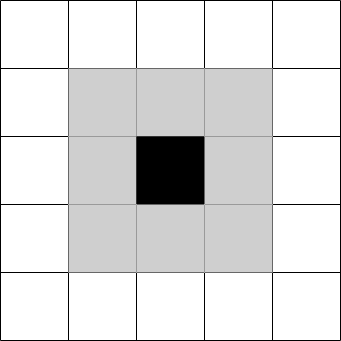

The diagram above was exported from draw.io. Its source (the exported page's mxGraphModel, read from the mxfile embedded in the PNG):
<mxGraphModel dx="1250" dy="541" grid="1" gridSize="10" guides="1" tooltips="1" connect="1" arrows="1" fold="1" page="1" pageScale="1" pageWidth="200" pageHeight="200" math="0" shadow="0">
  <root>
    <mxCell id="0" />
    <mxCell id="1" parent="0" />
    <mxCell id="VVCIb-2gnsRSKtKYwJVR-1" value="" style="shape=table;startSize=0;container=1;collapsible=0;childLayout=tableLayout;" vertex="1" parent="1">
      <mxGeometry x="-170" y="30" width="340" height="340" as="geometry" />
    </mxCell>
    <mxCell id="VVCIb-2gnsRSKtKYwJVR-2" value="" style="shape=tableRow;horizontal=0;startSize=0;swimlaneHead=0;swimlaneBody=0;strokeColor=inherit;top=0;left=0;bottom=0;right=0;collapsible=0;dropTarget=0;fillColor=none;points=[[0,0.5],[1,0.5]];portConstraint=eastwest;" vertex="1" parent="VVCIb-2gnsRSKtKYwJVR-1">
      <mxGeometry width="340" height="68" as="geometry" />
    </mxCell>
    <mxCell id="VVCIb-2gnsRSKtKYwJVR-3" value="" style="shape=partialRectangle;html=1;whiteSpace=wrap;connectable=0;strokeColor=inherit;overflow=hidden;fillColor=none;top=0;left=0;bottom=0;right=0;pointerEvents=1;" vertex="1" parent="VVCIb-2gnsRSKtKYwJVR-2">
      <mxGeometry width="68" height="68" as="geometry">
        <mxRectangle width="68" height="68" as="alternateBounds" />
      </mxGeometry>
    </mxCell>
    <mxCell id="VVCIb-2gnsRSKtKYwJVR-4" value="" style="shape=partialRectangle;html=1;whiteSpace=wrap;connectable=0;strokeColor=inherit;overflow=hidden;fillColor=none;top=0;left=0;bottom=0;right=0;pointerEvents=1;" vertex="1" parent="VVCIb-2gnsRSKtKYwJVR-2">
      <mxGeometry x="68" width="68" height="68" as="geometry">
        <mxRectangle width="68" height="68" as="alternateBounds" />
      </mxGeometry>
    </mxCell>
    <mxCell id="VVCIb-2gnsRSKtKYwJVR-5" value="" style="shape=partialRectangle;html=1;whiteSpace=wrap;connectable=0;strokeColor=inherit;overflow=hidden;fillColor=none;top=0;left=0;bottom=0;right=0;pointerEvents=1;" vertex="1" parent="VVCIb-2gnsRSKtKYwJVR-2">
      <mxGeometry x="136" width="68" height="68" as="geometry">
        <mxRectangle width="68" height="68" as="alternateBounds" />
      </mxGeometry>
    </mxCell>
    <mxCell id="VVCIb-2gnsRSKtKYwJVR-6" value="" style="shape=partialRectangle;html=1;whiteSpace=wrap;connectable=0;strokeColor=inherit;overflow=hidden;fillColor=none;top=0;left=0;bottom=0;right=0;pointerEvents=1;" vertex="1" parent="VVCIb-2gnsRSKtKYwJVR-2">
      <mxGeometry x="204" width="68" height="68" as="geometry">
        <mxRectangle width="68" height="68" as="alternateBounds" />
      </mxGeometry>
    </mxCell>
    <mxCell id="VVCIb-2gnsRSKtKYwJVR-7" value="" style="shape=partialRectangle;html=1;whiteSpace=wrap;connectable=0;strokeColor=inherit;overflow=hidden;fillColor=none;top=0;left=0;bottom=0;right=0;pointerEvents=1;" vertex="1" parent="VVCIb-2gnsRSKtKYwJVR-2">
      <mxGeometry x="272" width="68" height="68" as="geometry">
        <mxRectangle width="68" height="68" as="alternateBounds" />
      </mxGeometry>
    </mxCell>
    <mxCell id="VVCIb-2gnsRSKtKYwJVR-8" value="" style="shape=tableRow;horizontal=0;startSize=0;swimlaneHead=0;swimlaneBody=0;strokeColor=inherit;top=0;left=0;bottom=0;right=0;collapsible=0;dropTarget=0;fillColor=none;points=[[0,0.5],[1,0.5]];portConstraint=eastwest;" vertex="1" parent="VVCIb-2gnsRSKtKYwJVR-1">
      <mxGeometry y="68" width="340" height="68" as="geometry" />
    </mxCell>
    <mxCell id="VVCIb-2gnsRSKtKYwJVR-9" value="" style="shape=partialRectangle;html=1;whiteSpace=wrap;connectable=0;strokeColor=inherit;overflow=hidden;fillColor=none;top=0;left=0;bottom=0;right=0;pointerEvents=1;" vertex="1" parent="VVCIb-2gnsRSKtKYwJVR-8">
      <mxGeometry width="68" height="68" as="geometry">
        <mxRectangle width="68" height="68" as="alternateBounds" />
      </mxGeometry>
    </mxCell>
    <mxCell id="VVCIb-2gnsRSKtKYwJVR-10" value="" style="shape=partialRectangle;html=1;whiteSpace=wrap;connectable=0;strokeColor=inherit;overflow=hidden;fillColor=#CFCFCF;top=0;left=0;bottom=0;right=0;pointerEvents=1;" vertex="1" parent="VVCIb-2gnsRSKtKYwJVR-8">
      <mxGeometry x="68" width="68" height="68" as="geometry">
        <mxRectangle width="68" height="68" as="alternateBounds" />
      </mxGeometry>
    </mxCell>
    <mxCell id="VVCIb-2gnsRSKtKYwJVR-11" value="" style="shape=partialRectangle;html=1;whiteSpace=wrap;connectable=0;strokeColor=inherit;overflow=hidden;fillColor=#CFCFCF;top=0;left=0;bottom=0;right=0;pointerEvents=1;" vertex="1" parent="VVCIb-2gnsRSKtKYwJVR-8">
      <mxGeometry x="136" width="68" height="68" as="geometry">
        <mxRectangle width="68" height="68" as="alternateBounds" />
      </mxGeometry>
    </mxCell>
    <mxCell id="VVCIb-2gnsRSKtKYwJVR-12" value="" style="shape=partialRectangle;html=1;whiteSpace=wrap;connectable=0;strokeColor=inherit;overflow=hidden;fillColor=#CFCFCF;top=0;left=0;bottom=0;right=0;pointerEvents=1;" vertex="1" parent="VVCIb-2gnsRSKtKYwJVR-8">
      <mxGeometry x="204" width="68" height="68" as="geometry">
        <mxRectangle width="68" height="68" as="alternateBounds" />
      </mxGeometry>
    </mxCell>
    <mxCell id="VVCIb-2gnsRSKtKYwJVR-13" value="" style="shape=partialRectangle;html=1;whiteSpace=wrap;connectable=0;strokeColor=inherit;overflow=hidden;fillColor=none;top=0;left=0;bottom=0;right=0;pointerEvents=1;" vertex="1" parent="VVCIb-2gnsRSKtKYwJVR-8">
      <mxGeometry x="272" width="68" height="68" as="geometry">
        <mxRectangle width="68" height="68" as="alternateBounds" />
      </mxGeometry>
    </mxCell>
    <mxCell id="VVCIb-2gnsRSKtKYwJVR-14" value="" style="shape=tableRow;horizontal=0;startSize=0;swimlaneHead=0;swimlaneBody=0;strokeColor=inherit;top=0;left=0;bottom=0;right=0;collapsible=0;dropTarget=0;fillColor=none;points=[[0,0.5],[1,0.5]];portConstraint=eastwest;" vertex="1" parent="VVCIb-2gnsRSKtKYwJVR-1">
      <mxGeometry y="136" width="340" height="68" as="geometry" />
    </mxCell>
    <mxCell id="VVCIb-2gnsRSKtKYwJVR-15" value="" style="shape=partialRectangle;html=1;whiteSpace=wrap;connectable=0;strokeColor=inherit;overflow=hidden;fillColor=none;top=0;left=0;bottom=0;right=0;pointerEvents=1;" vertex="1" parent="VVCIb-2gnsRSKtKYwJVR-14">
      <mxGeometry width="68" height="68" as="geometry">
        <mxRectangle width="68" height="68" as="alternateBounds" />
      </mxGeometry>
    </mxCell>
    <mxCell id="VVCIb-2gnsRSKtKYwJVR-16" value="" style="shape=partialRectangle;html=1;whiteSpace=wrap;connectable=0;strokeColor=inherit;overflow=hidden;fillColor=#CFCFCF;top=0;left=0;bottom=0;right=0;pointerEvents=1;" vertex="1" parent="VVCIb-2gnsRSKtKYwJVR-14">
      <mxGeometry x="68" width="68" height="68" as="geometry">
        <mxRectangle width="68" height="68" as="alternateBounds" />
      </mxGeometry>
    </mxCell>
    <mxCell id="VVCIb-2gnsRSKtKYwJVR-17" value="" style="shape=partialRectangle;html=1;whiteSpace=wrap;connectable=0;strokeColor=inherit;overflow=hidden;fillColor=#000000;top=0;left=0;bottom=0;right=0;pointerEvents=1;" vertex="1" parent="VVCIb-2gnsRSKtKYwJVR-14">
      <mxGeometry x="136" width="68" height="68" as="geometry">
        <mxRectangle width="68" height="68" as="alternateBounds" />
      </mxGeometry>
    </mxCell>
    <mxCell id="VVCIb-2gnsRSKtKYwJVR-18" value="" style="shape=partialRectangle;html=1;whiteSpace=wrap;connectable=0;strokeColor=inherit;overflow=hidden;fillColor=#CFCFCF;top=0;left=0;bottom=0;right=0;pointerEvents=1;" vertex="1" parent="VVCIb-2gnsRSKtKYwJVR-14">
      <mxGeometry x="204" width="68" height="68" as="geometry">
        <mxRectangle width="68" height="68" as="alternateBounds" />
      </mxGeometry>
    </mxCell>
    <mxCell id="VVCIb-2gnsRSKtKYwJVR-19" value="" style="shape=partialRectangle;html=1;whiteSpace=wrap;connectable=0;strokeColor=inherit;overflow=hidden;fillColor=none;top=0;left=0;bottom=0;right=0;pointerEvents=1;" vertex="1" parent="VVCIb-2gnsRSKtKYwJVR-14">
      <mxGeometry x="272" width="68" height="68" as="geometry">
        <mxRectangle width="68" height="68" as="alternateBounds" />
      </mxGeometry>
    </mxCell>
    <mxCell id="VVCIb-2gnsRSKtKYwJVR-20" value="" style="shape=tableRow;horizontal=0;startSize=0;swimlaneHead=0;swimlaneBody=0;strokeColor=inherit;top=0;left=0;bottom=0;right=0;collapsible=0;dropTarget=0;fillColor=none;points=[[0,0.5],[1,0.5]];portConstraint=eastwest;" vertex="1" parent="VVCIb-2gnsRSKtKYwJVR-1">
      <mxGeometry y="204" width="340" height="68" as="geometry" />
    </mxCell>
    <mxCell id="VVCIb-2gnsRSKtKYwJVR-21" value="" style="shape=partialRectangle;html=1;whiteSpace=wrap;connectable=0;strokeColor=inherit;overflow=hidden;fillColor=none;top=0;left=0;bottom=0;right=0;pointerEvents=1;" vertex="1" parent="VVCIb-2gnsRSKtKYwJVR-20">
      <mxGeometry width="68" height="68" as="geometry">
        <mxRectangle width="68" height="68" as="alternateBounds" />
      </mxGeometry>
    </mxCell>
    <mxCell id="VVCIb-2gnsRSKtKYwJVR-22" value="" style="shape=partialRectangle;html=1;whiteSpace=wrap;connectable=0;strokeColor=inherit;overflow=hidden;fillColor=#CFCFCF;top=0;left=0;bottom=0;right=0;pointerEvents=1;" vertex="1" parent="VVCIb-2gnsRSKtKYwJVR-20">
      <mxGeometry x="68" width="68" height="68" as="geometry">
        <mxRectangle width="68" height="68" as="alternateBounds" />
      </mxGeometry>
    </mxCell>
    <mxCell id="VVCIb-2gnsRSKtKYwJVR-23" value="" style="shape=partialRectangle;html=1;whiteSpace=wrap;connectable=0;strokeColor=inherit;overflow=hidden;fillColor=#CFCFCF;top=0;left=0;bottom=0;right=0;pointerEvents=1;" vertex="1" parent="VVCIb-2gnsRSKtKYwJVR-20">
      <mxGeometry x="136" width="68" height="68" as="geometry">
        <mxRectangle width="68" height="68" as="alternateBounds" />
      </mxGeometry>
    </mxCell>
    <mxCell id="VVCIb-2gnsRSKtKYwJVR-24" value="" style="shape=partialRectangle;html=1;whiteSpace=wrap;connectable=0;strokeColor=inherit;overflow=hidden;fillColor=#CFCFCF;top=0;left=0;bottom=0;right=0;pointerEvents=1;" vertex="1" parent="VVCIb-2gnsRSKtKYwJVR-20">
      <mxGeometry x="204" width="68" height="68" as="geometry">
        <mxRectangle width="68" height="68" as="alternateBounds" />
      </mxGeometry>
    </mxCell>
    <mxCell id="VVCIb-2gnsRSKtKYwJVR-25" value="" style="shape=partialRectangle;html=1;whiteSpace=wrap;connectable=0;strokeColor=inherit;overflow=hidden;fillColor=none;top=0;left=0;bottom=0;right=0;pointerEvents=1;" vertex="1" parent="VVCIb-2gnsRSKtKYwJVR-20">
      <mxGeometry x="272" width="68" height="68" as="geometry">
        <mxRectangle width="68" height="68" as="alternateBounds" />
      </mxGeometry>
    </mxCell>
    <mxCell id="VVCIb-2gnsRSKtKYwJVR-26" value="" style="shape=tableRow;horizontal=0;startSize=0;swimlaneHead=0;swimlaneBody=0;strokeColor=inherit;top=0;left=0;bottom=0;right=0;collapsible=0;dropTarget=0;fillColor=none;points=[[0,0.5],[1,0.5]];portConstraint=eastwest;" vertex="1" parent="VVCIb-2gnsRSKtKYwJVR-1">
      <mxGeometry y="272" width="340" height="68" as="geometry" />
    </mxCell>
    <mxCell id="VVCIb-2gnsRSKtKYwJVR-27" value="" style="shape=partialRectangle;html=1;whiteSpace=wrap;connectable=0;strokeColor=inherit;overflow=hidden;fillColor=none;top=0;left=0;bottom=0;right=0;pointerEvents=1;" vertex="1" parent="VVCIb-2gnsRSKtKYwJVR-26">
      <mxGeometry width="68" height="68" as="geometry">
        <mxRectangle width="68" height="68" as="alternateBounds" />
      </mxGeometry>
    </mxCell>
    <mxCell id="VVCIb-2gnsRSKtKYwJVR-28" value="" style="shape=partialRectangle;html=1;whiteSpace=wrap;connectable=0;strokeColor=inherit;overflow=hidden;fillColor=none;top=0;left=0;bottom=0;right=0;pointerEvents=1;" vertex="1" parent="VVCIb-2gnsRSKtKYwJVR-26">
      <mxGeometry x="68" width="68" height="68" as="geometry">
        <mxRectangle width="68" height="68" as="alternateBounds" />
      </mxGeometry>
    </mxCell>
    <mxCell id="VVCIb-2gnsRSKtKYwJVR-29" value="" style="shape=partialRectangle;html=1;whiteSpace=wrap;connectable=0;strokeColor=inherit;overflow=hidden;fillColor=none;top=0;left=0;bottom=0;right=0;pointerEvents=1;" vertex="1" parent="VVCIb-2gnsRSKtKYwJVR-26">
      <mxGeometry x="136" width="68" height="68" as="geometry">
        <mxRectangle width="68" height="68" as="alternateBounds" />
      </mxGeometry>
    </mxCell>
    <mxCell id="VVCIb-2gnsRSKtKYwJVR-30" value="" style="shape=partialRectangle;html=1;whiteSpace=wrap;connectable=0;strokeColor=inherit;overflow=hidden;fillColor=none;top=0;left=0;bottom=0;right=0;pointerEvents=1;" vertex="1" parent="VVCIb-2gnsRSKtKYwJVR-26">
      <mxGeometry x="204" width="68" height="68" as="geometry">
        <mxRectangle width="68" height="68" as="alternateBounds" />
      </mxGeometry>
    </mxCell>
    <mxCell id="VVCIb-2gnsRSKtKYwJVR-31" value="" style="shape=partialRectangle;html=1;whiteSpace=wrap;connectable=0;strokeColor=inherit;overflow=hidden;fillColor=none;top=0;left=0;bottom=0;right=0;pointerEvents=1;" vertex="1" parent="VVCIb-2gnsRSKtKYwJVR-26">
      <mxGeometry x="272" width="68" height="68" as="geometry">
        <mxRectangle width="68" height="68" as="alternateBounds" />
      </mxGeometry>
    </mxCell>
  </root>
</mxGraphModel>